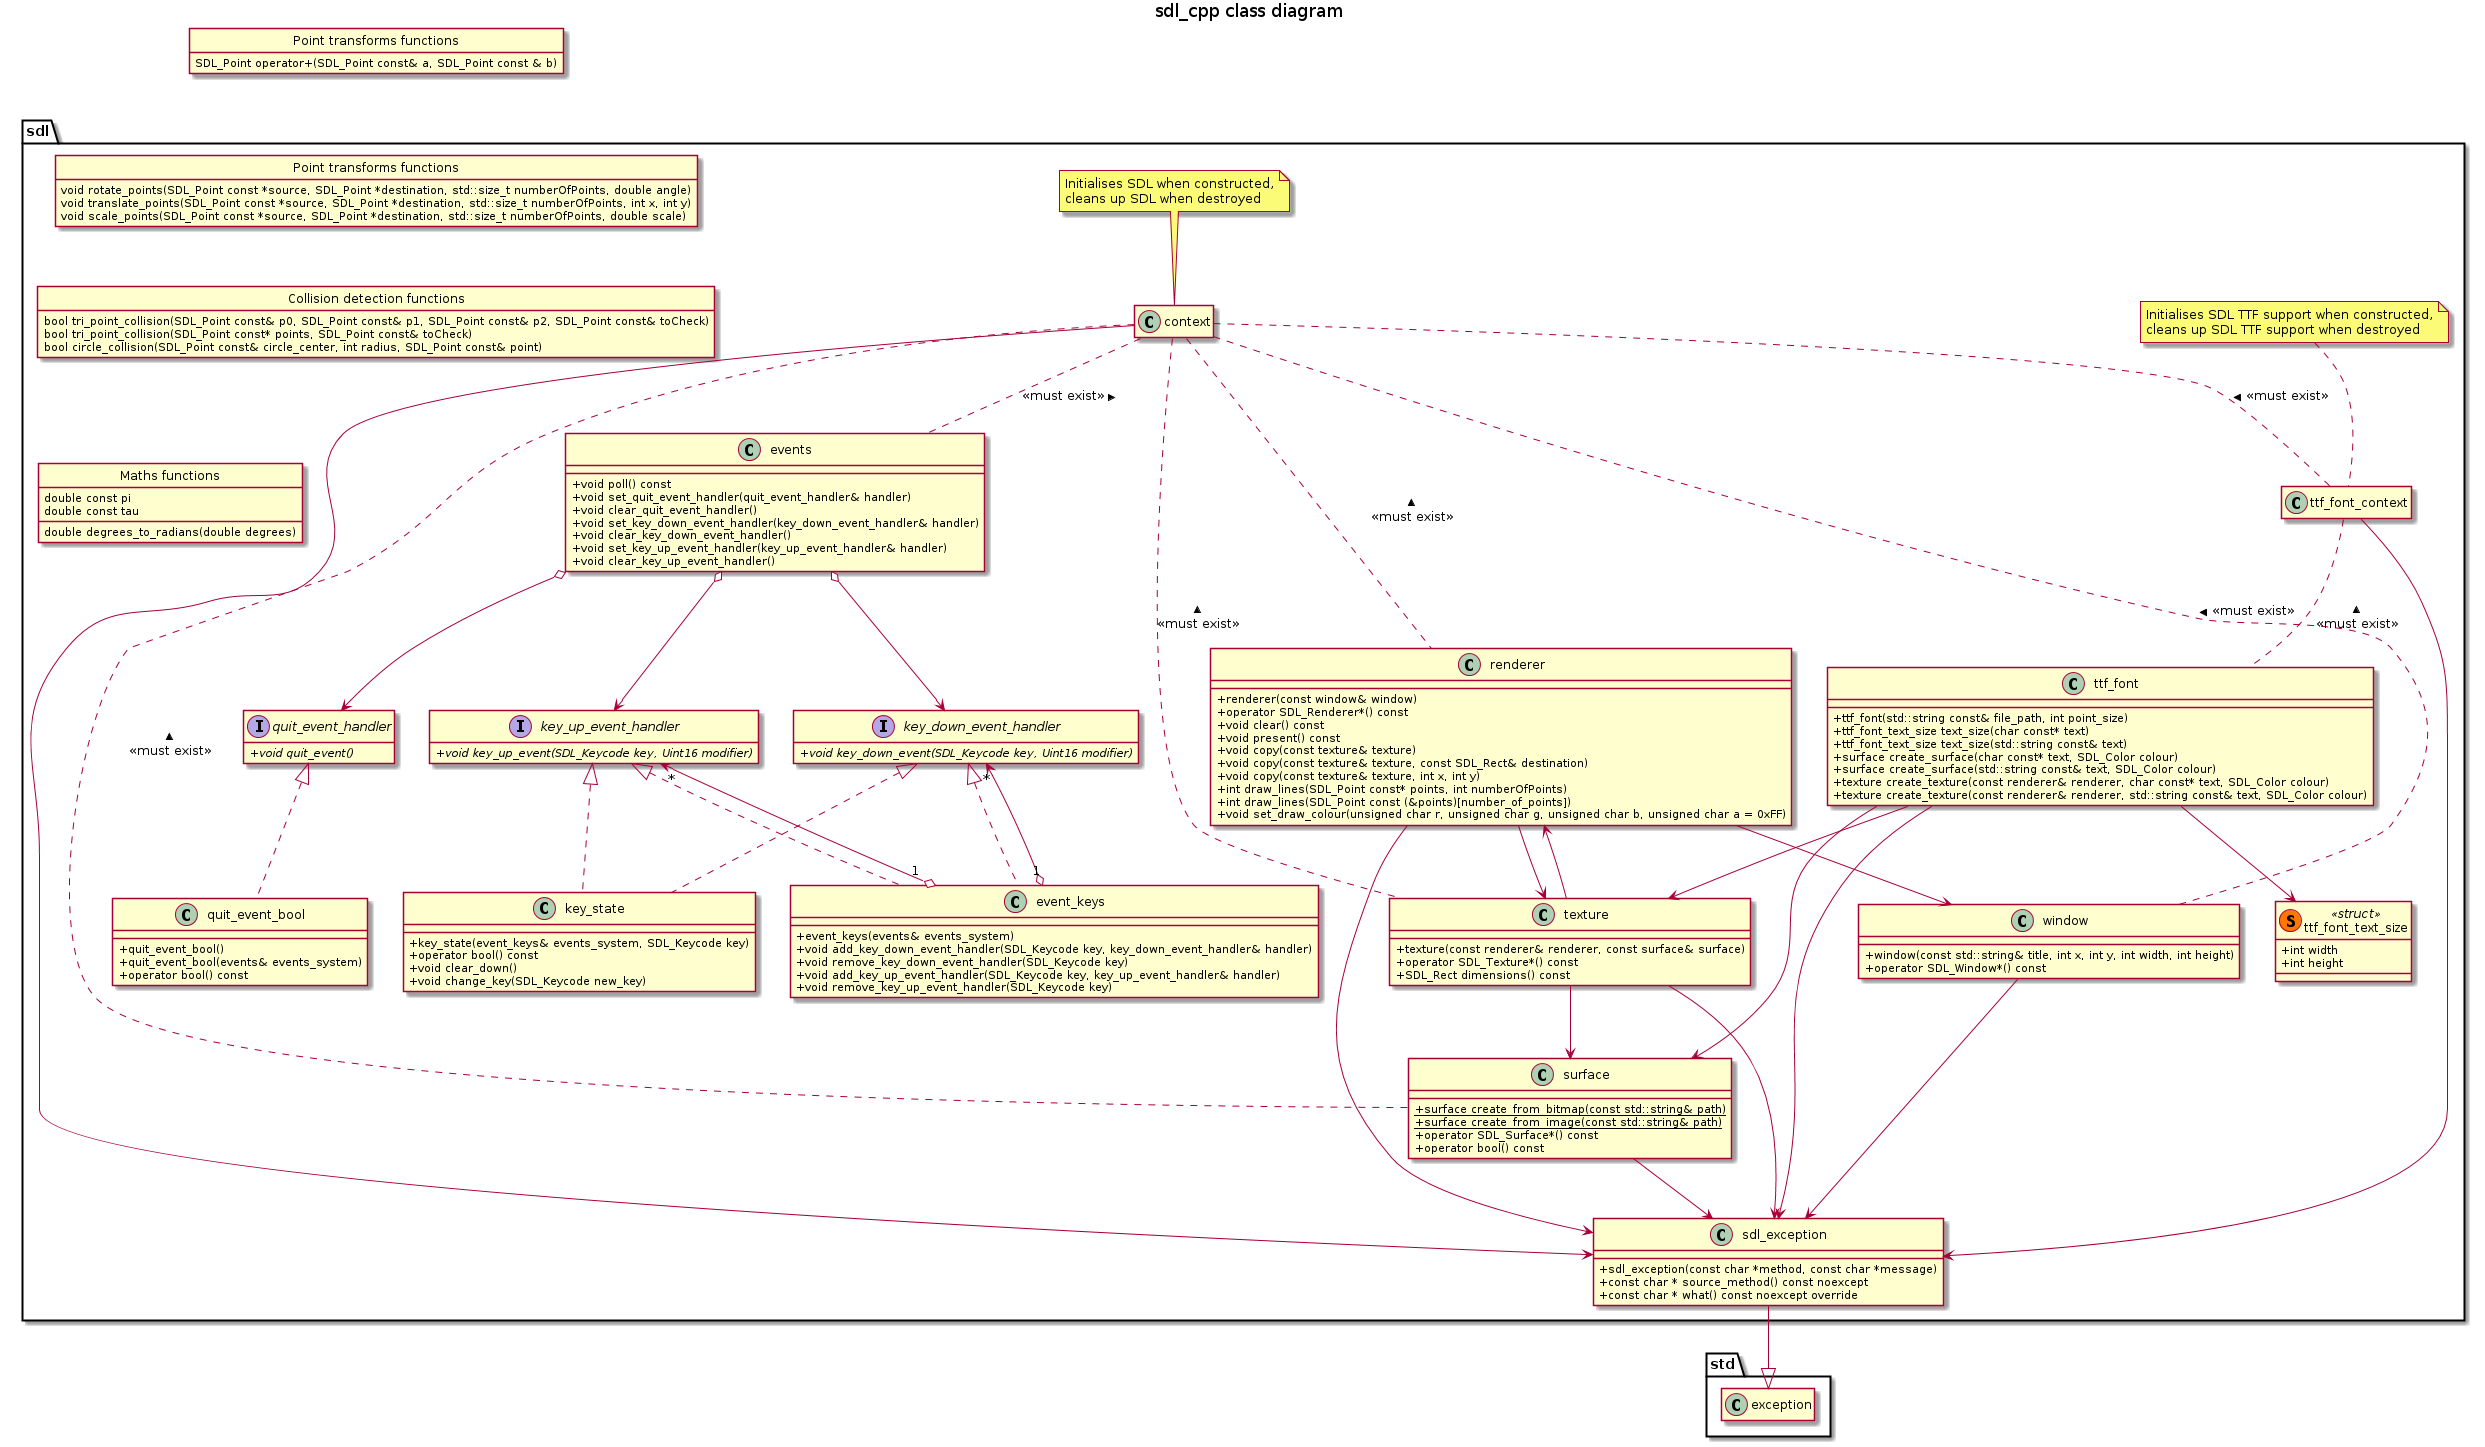

The diagram above was rendered by PlantUML. Its source (embedded in the PNG):
@startuml


'hide circle

hide interface fields

hide <<global>> circle
hide <<global>> fields
hide <<global>> stereotype

set namespaceSeparator ::

skinparam classAttributeIconSize 0


namespace sdl {
    class context

    note as context_note
    Initialises SDL when constructed,
    cleans up SDL when destroyed
    end note
    context_note .. context

    hide context methods
    hide context fields
    context --> sdl_exception
}
namespace sdl {
    class "Collision detection functions" as collision_detection <<global>> {
        bool tri_point_collision(SDL_Point const& p0, SDL_Point const& p1, SDL_Point const& p2, SDL_Point const& toCheck)
        bool tri_point_collision(SDL_Point const* points, SDL_Point const& toCheck)
        bool circle_collision(SDL_Point const& circle_center, int radius, SDL_Point const& point)
    }
}
namespace sdl {
    class quit_event_bool {
        + quit_event_bool()
        + quit_event_bool(events& events_system)
        + operator bool() const
    }

    quit_event_handler <|.. quit_event_bool
}
namespace sdl {
    class event_keys {
        + event_keys(events& events_system)
        + void add_key_down_event_handler(SDL_Keycode key, key_down_event_handler& handler)
        + void remove_key_down_event_handler(SDL_Keycode key)
        + void add_key_up_event_handler(SDL_Keycode key, key_up_event_handler& handler)
        + void remove_key_up_event_handler(SDL_Keycode key)
    }

    key_down_event_handler <|.. event_keys
    key_up_event_handler <|.. event_keys

    key_down_event_handler "*" <--o "1" event_keys
    key_up_event_handler "*" <--o "1" event_keys
}
namespace sdl {
    class events {
        + void poll() const
        + void set_quit_event_handler(quit_event_handler& handler)
        + void clear_quit_event_handler()
        + void set_key_down_event_handler(key_down_event_handler& handler)
        + void clear_key_down_event_handler()
        + void set_key_up_event_handler(key_up_event_handler& handler)
        + void clear_key_up_event_handler()
    }

    interface quit_event_handler {
        +{abstract} void quit_event()
    }

    interface key_down_event_handler {
        +{abstract} void key_down_event(SDL_Keycode key, Uint16 modifier)
    }

    interface key_up_event_handler {
        +{abstract} void key_up_event(SDL_Keycode key, Uint16 modifier)
    }

    events o--> quit_event_handler
    events o--> key_down_event_handler
    events o--> key_up_event_handler
    context .. events : <<must exist>> <
}
namespace sdl {
    class sdl_exception {
        + sdl_exception(const char *method, const char *message)
        + const char * source_method() const noexcept
        + const char * what() const noexcept override
    }

    sdl_exception --|> std::exception
}

namespace std {
    hide exception methods
    hide exception fields
}
namespace sdl {
    class key_state {
        + key_state(event_keys& events_system, SDL_Keycode key)
        + operator bool() const
        + void clear_down()
        + void change_key(SDL_Keycode new_key)
    }

    key_down_event_handler <|.. key_state
    key_up_event_handler <|.. key_state
}
namespace sdl {
    class "Maths functions" as maths <<global>> {
        double const pi
        double const tau
        double degrees_to_radians(double degrees)
    }

    show maths fields
}
namespace sdl {
    class "Point transforms functions" as point_transforms <<global>> {
        void rotate_points(SDL_Point const *source, SDL_Point *destination, std::size_t numberOfPoints, double angle)
        void translate_points(SDL_Point const *source, SDL_Point *destination, std::size_t numberOfPoints, int x, int y)
        void scale_points(SDL_Point const *source, SDL_Point *destination, std::size_t numberOfPoints, double scale)
    }
}

class "Point transforms functions" as point_transforms <<global>> {
    SDL_Point operator+(SDL_Point const& a, SDL_Point const & b)
}
namespace sdl {
    class renderer {
        + renderer(const window& window)
        + operator SDL_Renderer*() const
        + void clear() const
        + void present() const
        + void copy(const texture& texture)
        + void copy(const texture& texture, const SDL_Rect& destination)
        + void copy(const texture& texture, int x, int y)
        + int draw_lines(SDL_Point const* points, int numberOfPoints)
        + int draw_lines(SDL_Point const (&points)[number_of_points])
        + void set_draw_colour(unsigned char r, unsigned char g, unsigned char b, unsigned char a = 0xFF)
    }

    renderer --> window
    renderer --> sdl_exception
    renderer --> texture
    context .. renderer : <<must exist>> <
}
namespace sdl {
    class surface {
        + {static} surface create_from_bitmap(const std::string& path)
        + {static} surface create_from_image(const std::string& path)
        + operator SDL_Surface*() const
        + operator bool() const
    }

    surface --> sdl_exception
    context .. surface : <<must exist>> <
}
namespace sdl {
    class texture {
        + texture(const renderer& renderer, const surface& surface)
        + operator SDL_Texture*() const
        + SDL_Rect dimensions() const
    }

    texture --> sdl_exception
    texture --> renderer
    texture --> surface
    context .. texture : <<must exist>> <
}
namespace sdl {
    class window {
        + window(const std::string& title, int x, int y, int width, int height)
        + operator SDL_Window*() const
    }

    window --> sdl_exception
    context .. window : <<must exist>> <
}

namespace sdl {
    class ttf_font_context

    note as ttf_font_context_note
    Initialises SDL TTF support when constructed,
    cleans up SDL TTF support when destroyed
    end note
    ttf_font_context_note .. ttf_font_context

    hide ttf_font_context methods
    hide ttf_font_context fields

    ttf_font_context --> sdl_exception
    context .. ttf_font_context : <<must exist>> <

}
namespace sdl {
    class ttf_font_text_size << (S,#FF7700) struct >> {
        + int width
        + int height
    }

    class ttf_font {
        + ttf_font(std::string const& file_path, int point_size)
        + ttf_font_text_size text_size(char const* text)
        + ttf_font_text_size text_size(std::string const& text)
        + surface create_surface(char const* text, SDL_Color colour)
        + surface create_surface(std::string const& text, SDL_Color colour)
        + texture create_texture(const renderer& renderer, char const* text, SDL_Color colour)
        + texture create_texture(const renderer& renderer, std::string const& text, SDL_Color colour)
    }

    ttf_font --> ttf_font_text_size
    ttf_font --> surface
    ttf_font --> texture

    ttf_font --> sdl_exception
    ttf_font_context .. ttf_font : <<must exist>> <
}

point_transforms -[hidden]-> sdl::point_transforms
sdl::point_transforms -[hidden]-> sdl::collision_detection
sdl::collision_detection -[hidden]-> sdl::maths

title
sdl_cpp class diagram
end title

@enduml